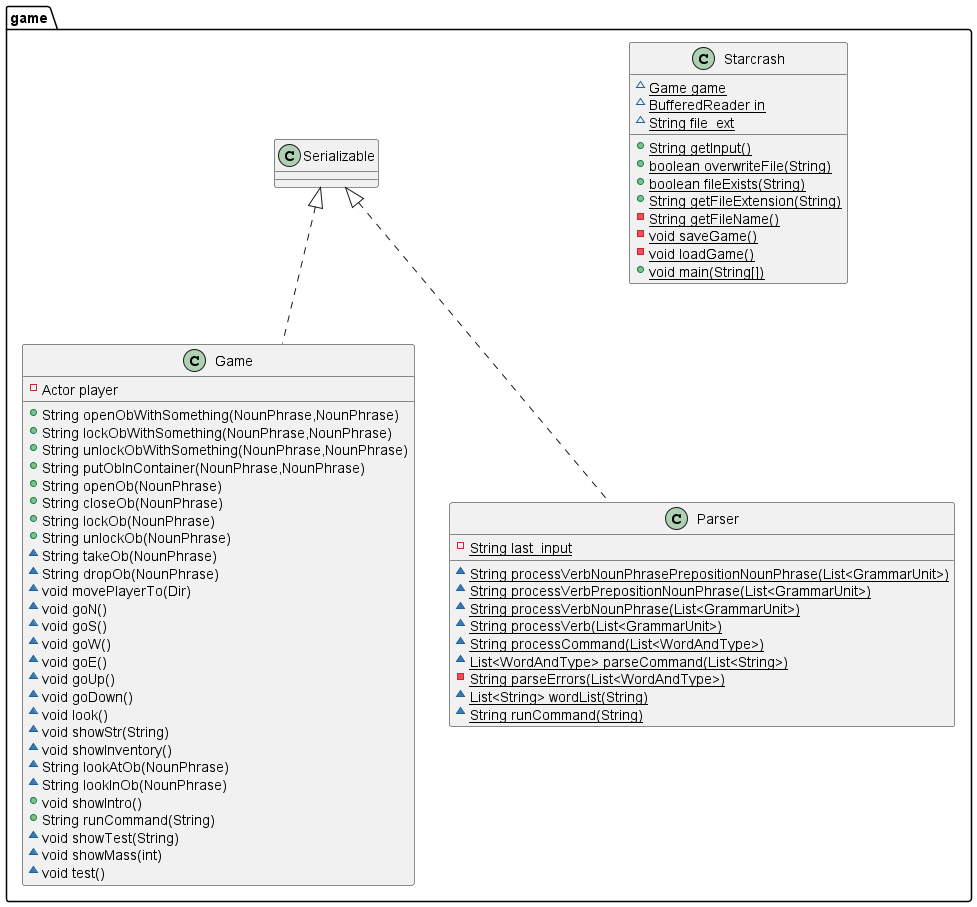

The diagram above was rendered by PlantUML. Its source (embedded in the PNG):
@startuml
class game.Game {
- Actor player
+ String openObWithSomething(NounPhrase,NounPhrase)
+ String lockObWithSomething(NounPhrase,NounPhrase)
+ String unlockObWithSomething(NounPhrase,NounPhrase)
+ String putObInContainer(NounPhrase,NounPhrase)
+ String openOb(NounPhrase)
+ String closeOb(NounPhrase)
+ String lockOb(NounPhrase)
+ String unlockOb(NounPhrase)
~ String takeOb(NounPhrase)
~ String dropOb(NounPhrase)
~ void movePlayerTo(Dir)
~ void goN()
~ void goS()
~ void goW()
~ void goE()
~ void goUp()
~ void goDown()
~ void look()
~ void showStr(String)
~ void showInventory()
~ String lookAtOb(NounPhrase)
~ String lookInOb(NounPhrase)
+ void showIntro()
+ String runCommand(String)
~ void showTest(String)
~ void showMass(int)
~ void test()
}
class game.Parser {
- {static} String last_input
~ {static} String processVerbNounPhrasePrepositionNounPhrase(List<GrammarUnit>)
~ {static} String processVerbPrepositionNounPhrase(List<GrammarUnit>)
~ {static} String processVerbNounPhrase(List<GrammarUnit>)
~ {static} String processVerb(List<GrammarUnit>)
~ {static} String processCommand(List<WordAndType>)
~ {static} List<WordAndType> parseCommand(List<String>)
- {static} String parseErrors(List<WordAndType>)
~ {static} List<String> wordList(String)
~ {static} String runCommand(String)
}
class game.Starcrash {
~ {static} Game game
~ {static} BufferedReader in
~ {static} String file_ext
+ {static} String getInput()
+ {static} boolean overwriteFile(String)
+ {static} boolean fileExists(String)
+ {static} String getFileExtension(String)
- {static} String getFileName()
- {static} void saveGame()
- {static} void loadGame()
+ {static} void main(String[])
}


game.Serializable <|.. game.Game
game.Serializable <|.. game.Parser
@enduml